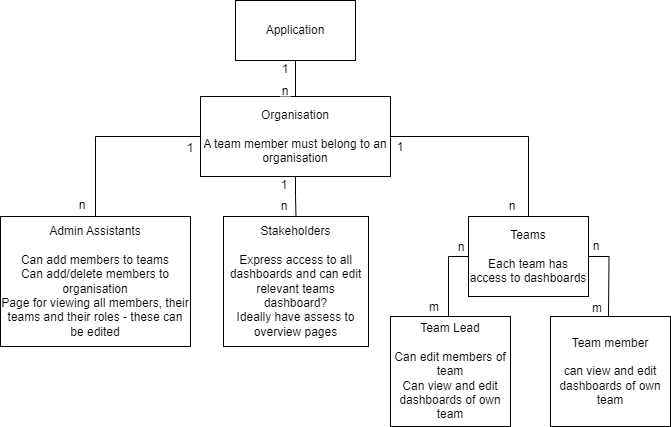

The diagram above was exported from draw.io. Its source (the exported page's mxGraphModel, read from the mxfile embedded in the PNG):
<mxGraphModel dx="955" dy="475" grid="1" gridSize="10" guides="1" tooltips="1" connect="1" arrows="1" fold="1" page="1" pageScale="1" pageWidth="850" pageHeight="1100" background="#FFFFFF" math="0" shadow="0">
  <root>
    <mxCell id="0" />
    <mxCell id="1" parent="0" />
    <mxCell id="EOyCxcIdCDVPq6KjQzIw-10" style="edgeStyle=orthogonalEdgeStyle;rounded=0;orthogonalLoop=1;jettySize=auto;html=1;exitX=0.5;exitY=1;exitDx=0;exitDy=0;entryX=0.5;entryY=0;entryDx=0;entryDy=0;labelBackgroundColor=none;fontColor=default;endArrow=none;endFill=0;" edge="1" parent="1" source="EOyCxcIdCDVPq6KjQzIw-1" target="EOyCxcIdCDVPq6KjQzIw-4">
      <mxGeometry relative="1" as="geometry" />
    </mxCell>
    <mxCell id="EOyCxcIdCDVPq6KjQzIw-11" style="edgeStyle=orthogonalEdgeStyle;rounded=0;orthogonalLoop=1;jettySize=auto;html=1;labelBackgroundColor=none;fontColor=default;endArrow=none;endFill=0;" edge="1" parent="1" source="EOyCxcIdCDVPq6KjQzIw-1" target="EOyCxcIdCDVPq6KjQzIw-3">
      <mxGeometry relative="1" as="geometry" />
    </mxCell>
    <mxCell id="EOyCxcIdCDVPq6KjQzIw-12" style="edgeStyle=orthogonalEdgeStyle;rounded=0;orthogonalLoop=1;jettySize=auto;html=1;exitX=1;exitY=0.5;exitDx=0;exitDy=0;labelBackgroundColor=none;fontColor=default;endArrow=none;endFill=0;" edge="1" parent="1" source="EOyCxcIdCDVPq6KjQzIw-1" target="EOyCxcIdCDVPq6KjQzIw-5">
      <mxGeometry relative="1" as="geometry" />
    </mxCell>
    <mxCell id="EOyCxcIdCDVPq6KjQzIw-1" value="Organisation&lt;br&gt;&lt;br&gt;A team member must belong to an organisation" style="rounded=0;whiteSpace=wrap;html=1;labelBackgroundColor=none;" vertex="1" parent="1">
      <mxGeometry x="330" y="96" width="190" height="80" as="geometry" />
    </mxCell>
    <mxCell id="EOyCxcIdCDVPq6KjQzIw-9" style="edgeStyle=orthogonalEdgeStyle;rounded=0;orthogonalLoop=1;jettySize=auto;html=1;exitX=0.5;exitY=1;exitDx=0;exitDy=0;entryX=0.5;entryY=0;entryDx=0;entryDy=0;labelBackgroundColor=none;fontColor=default;endArrow=none;endFill=0;" edge="1" parent="1" source="EOyCxcIdCDVPq6KjQzIw-2" target="EOyCxcIdCDVPq6KjQzIw-1">
      <mxGeometry relative="1" as="geometry">
        <mxPoint x="425" y="76" as="sourcePoint" />
      </mxGeometry>
    </mxCell>
    <mxCell id="EOyCxcIdCDVPq6KjQzIw-2" value="Application" style="rounded=0;whiteSpace=wrap;html=1;labelBackgroundColor=none;" vertex="1" parent="1">
      <mxGeometry x="365" width="120" height="60" as="geometry" />
    </mxCell>
    <mxCell id="EOyCxcIdCDVPq6KjQzIw-3" value="Admin Assistants&lt;br&gt;&lt;br&gt;Can add members to teams&lt;br&gt;Can add/delete members to organisation&lt;br&gt;Page for viewing all members, their teams and their roles - these can be edited" style="rounded=0;whiteSpace=wrap;html=1;labelBackgroundColor=none;" vertex="1" parent="1">
      <mxGeometry x="130" y="216" width="190" height="130" as="geometry" />
    </mxCell>
    <mxCell id="EOyCxcIdCDVPq6KjQzIw-4" value="Stakeholders&lt;br&gt;&lt;br&gt;Express access to all dashboards and can edit relevant teams dashboard?&lt;br&gt;Ideally have assess to overview pages" style="rounded=0;whiteSpace=wrap;html=1;labelBackgroundColor=none;" vertex="1" parent="1">
      <mxGeometry x="353" y="216" width="145" height="130" as="geometry" />
    </mxCell>
    <mxCell id="EOyCxcIdCDVPq6KjQzIw-13" style="edgeStyle=orthogonalEdgeStyle;rounded=0;orthogonalLoop=1;jettySize=auto;html=1;exitX=0;exitY=0.5;exitDx=0;exitDy=0;entryX=0.5;entryY=0;entryDx=0;entryDy=0;labelBackgroundColor=none;fontColor=default;endArrow=none;endFill=0;" edge="1" parent="1" source="EOyCxcIdCDVPq6KjQzIw-5">
      <mxGeometry relative="1" as="geometry">
        <mxPoint x="578" y="316" as="targetPoint" />
      </mxGeometry>
    </mxCell>
    <mxCell id="EOyCxcIdCDVPq6KjQzIw-14" style="edgeStyle=orthogonalEdgeStyle;rounded=0;orthogonalLoop=1;jettySize=auto;html=1;exitX=1;exitY=0.5;exitDx=0;exitDy=0;entryX=0.5;entryY=0;entryDx=0;entryDy=0;labelBackgroundColor=none;fontColor=default;endArrow=none;endFill=0;" edge="1" parent="1" source="EOyCxcIdCDVPq6KjQzIw-5">
      <mxGeometry relative="1" as="geometry">
        <mxPoint x="738" y="316" as="targetPoint" />
      </mxGeometry>
    </mxCell>
    <mxCell id="EOyCxcIdCDVPq6KjQzIw-5" value="Teams&lt;br&gt;&lt;br&gt;Each team has access to dashboards" style="rounded=0;whiteSpace=wrap;html=1;labelBackgroundColor=none;" vertex="1" parent="1">
      <mxGeometry x="598" y="216" width="120" height="80" as="geometry" />
    </mxCell>
    <mxCell id="EOyCxcIdCDVPq6KjQzIw-6" value="Team Lead&lt;br&gt;&lt;br&gt;Can edit members of team&lt;br&gt;Can view and edit dashboards of own team" style="rounded=0;whiteSpace=wrap;html=1;labelBackgroundColor=none;" vertex="1" parent="1">
      <mxGeometry x="520" y="316" width="120" height="110" as="geometry" />
    </mxCell>
    <mxCell id="EOyCxcIdCDVPq6KjQzIw-7" value="Team member&lt;br&gt;&lt;br&gt;can view and edit dashboards of own team" style="rounded=0;whiteSpace=wrap;html=1;labelBackgroundColor=none;" vertex="1" parent="1">
      <mxGeometry x="680" y="316" width="120" height="110" as="geometry" />
    </mxCell>
    <mxCell id="EOyCxcIdCDVPq6KjQzIw-15" value="1" style="rounded=0;whiteSpace=wrap;html=1;strokeColor=none;" vertex="1" parent="1">
      <mxGeometry x="410" y="64" width="10" height="10" as="geometry" />
    </mxCell>
    <mxCell id="EOyCxcIdCDVPq6KjQzIw-16" value="n" style="rounded=0;whiteSpace=wrap;html=1;strokeColor=none;" vertex="1" parent="1">
      <mxGeometry x="410" y="86" width="10" height="10" as="geometry" />
    </mxCell>
    <mxCell id="EOyCxcIdCDVPq6KjQzIw-17" value="n" style="rounded=0;whiteSpace=wrap;html=1;strokeColor=none;" vertex="1" parent="1">
      <mxGeometry x="409" y="201" width="10" height="10" as="geometry" />
    </mxCell>
    <mxCell id="EOyCxcIdCDVPq6KjQzIw-18" value="n" style="rounded=0;whiteSpace=wrap;html=1;strokeColor=none;" vertex="1" parent="1">
      <mxGeometry x="207" y="200" width="10" height="10" as="geometry" />
    </mxCell>
    <mxCell id="EOyCxcIdCDVPq6KjQzIw-19" value="n" style="rounded=0;whiteSpace=wrap;html=1;strokeColor=none;" vertex="1" parent="1">
      <mxGeometry x="637" y="201" width="10" height="10" as="geometry" />
    </mxCell>
    <mxCell id="EOyCxcIdCDVPq6KjQzIw-20" value="m" style="rounded=0;whiteSpace=wrap;html=1;strokeColor=none;" vertex="1" parent="1">
      <mxGeometry x="559" y="302" width="10" height="10" as="geometry" />
    </mxCell>
    <mxCell id="EOyCxcIdCDVPq6KjQzIw-21" value="m" style="rounded=0;whiteSpace=wrap;html=1;strokeColor=none;" vertex="1" parent="1">
      <mxGeometry x="722" y="303" width="10" height="10" as="geometry" />
    </mxCell>
    <mxCell id="EOyCxcIdCDVPq6KjQzIw-22" value="n" style="rounded=0;whiteSpace=wrap;html=1;strokeColor=none;" vertex="1" parent="1">
      <mxGeometry x="721" y="241" width="10" height="10" as="geometry" />
    </mxCell>
    <mxCell id="EOyCxcIdCDVPq6KjQzIw-23" value="n" style="rounded=0;whiteSpace=wrap;html=1;strokeColor=none;" vertex="1" parent="1">
      <mxGeometry x="586" y="242" width="10" height="10" as="geometry" />
    </mxCell>
    <mxCell id="EOyCxcIdCDVPq6KjQzIw-24" value="1" style="rounded=0;whiteSpace=wrap;html=1;strokeColor=none;" vertex="1" parent="1">
      <mxGeometry x="409" y="180" width="10" height="10" as="geometry" />
    </mxCell>
    <mxCell id="EOyCxcIdCDVPq6KjQzIw-25" value="1" style="rounded=0;whiteSpace=wrap;html=1;strokeColor=none;" vertex="1" parent="1">
      <mxGeometry x="525" y="142" width="10" height="10" as="geometry" />
    </mxCell>
    <mxCell id="EOyCxcIdCDVPq6KjQzIw-26" value="1" style="rounded=0;whiteSpace=wrap;html=1;strokeColor=none;" vertex="1" parent="1">
      <mxGeometry x="315" y="143" width="10" height="10" as="geometry" />
    </mxCell>
  </root>
</mxGraphModel>